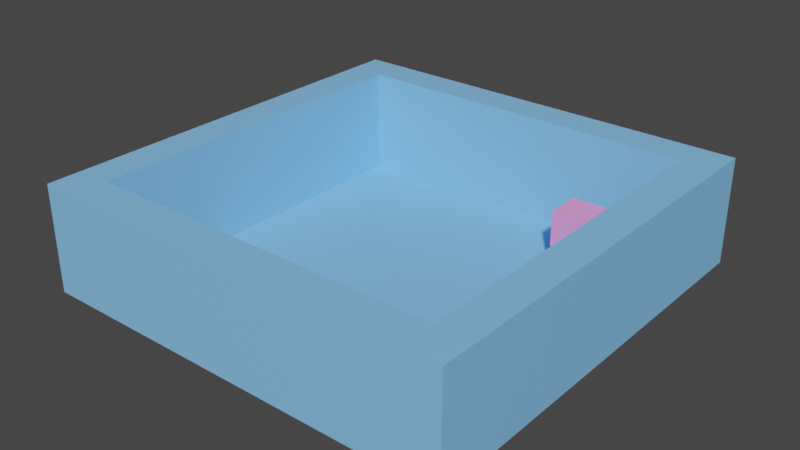 # Source: SampleRoom.blend  (saved by Blender 3.3.6; exported with 4.5.12 LTS)
import bpy
from mathutils import Matrix  # noqa: F401  (used for matrix-valued properties, if any)

bpy.ops.wm.read_factory_settings(use_empty=True)
scene = bpy.context.scene
scene.name = 'Scene'

# ---- materials (node trees are filled in below, after node groups)
mat_material_001 = bpy.data.materials.new('Material.001')
mat_material_001.use_transparent_shadow = False
mat_material_002 = bpy.data.materials.new('Material.002')
mat_material_002.use_transparent_shadow = False

# ---- material node trees
mat_material_001.use_nodes = True; mat_material_001.node_tree.nodes.clear()
_N = mat_material_001.node_tree.nodes; _L = mat_material_001.node_tree.links
n0 = _N.new('ShaderNodeBsdfPrincipled'); n0.name = 'Principled BSDF'; n0.location = (10, 300)
n0.distribution = 'GGX'
n0.subsurface_method = 'RANDOM_WALK_SKIN'
n0.inputs[3].default_value = 1.45
n0.inputs[27].default_value = (0.0, 0.0, 0.0, 1.0)
n0.inputs[28].default_value = 1.0
n1 = _N.new('ShaderNodeOutputMaterial'); n1.name = 'Material Output'; n1.location = (300, 300)
n2 = _N.new('ShaderNodeRGB'); n2.name = 'RGB'; n2.location = (-180, 280)
n2.outputs[0].default_value = (0.2388, 0.573, 1.0, 1.0)
_L.new(n0.outputs[0], n1.inputs[0])
_L.new(n2.outputs[0], n0.inputs[0])
n1.is_active_output = True
mat_material_002.use_nodes = True; mat_material_002.node_tree.nodes.clear()
_N = mat_material_002.node_tree.nodes; _L = mat_material_002.node_tree.links
n0 = _N.new('ShaderNodeBsdfPrincipled'); n0.name = 'Principled BSDF'; n0.location = (10, 300)
n0.distribution = 'GGX'
n0.subsurface_method = 'RANDOM_WALK_SKIN'
n0.inputs[3].default_value = 1.45
n0.inputs[27].default_value = (0.0, 0.0, 0.0, 1.0)
n0.inputs[28].default_value = 1.0
n1 = _N.new('ShaderNodeOutputMaterial'); n1.name = 'Material Output'; n1.location = (300, 300)
n2 = _N.new('ShaderNodeRGB'); n2.name = 'RGB'; n2.location = (-180, 280)
n2.outputs[0].default_value = (1.0, 0.3576, 0.8035, 1.0)
_L.new(n0.outputs[0], n1.inputs[0])
_L.new(n2.outputs[0], n0.inputs[0])
n1.is_active_output = True

# ---- world
world_world = bpy.data.worlds.new('World'); scene.world = world_world
world_world.use_nodes = True; world_world.node_tree.nodes.clear()
_N = world_world.node_tree.nodes; _L = world_world.node_tree.links
n0 = _N.new('ShaderNodeOutputWorld'); n0.name = 'World Output'; n0.location = (300, 300)
n1 = _N.new('ShaderNodeBackground'); n1.name = 'Background'; n1.location = (10, 300)
n1.inputs[0].default_value = (0.05088, 0.05088, 0.05088, 1.0)
_L.new(n1.outputs[0], n0.inputs[0])
n0.is_active_output = True
world_world.color = (0.05088, 0.05088, 0.05088)
world_world.use_sun_shadow = False
world_world.sun_shadow_jitter_overblur = 0.0

# ---- meshes
me_plane = bpy.data.meshes.new('Plane')
me_plane.from_pydata([(-5.0, -5.0, 0.0), (5.0, -5.0, 0.0), (-5.0, 5.0, 0.0), (5.0, 5.0, 0.0), (-5.0, -5.0, 3.0), (5.0, -5.0, 3.0), (-5.0, 5.0, 3.0), (5.0, 5.0, 3.0), (-6.0, 6.0, 3.0), (6.0, 6.0, 3.0), (-6.0, -6.0, 3.0), (-6.0, 6.0, 0.0), (6.0, -6.0, 3.0), (6.0, 6.0, 0.0), (-6.0, -6.0, 0.0), (6.0, -6.0, 0.0)], [], [(0, 1, 3, 2), (2, 3, 7, 6), (3, 1, 5, 7), (1, 0, 4, 5), (0, 2, 6, 4), (6, 7, 9, 8), (4, 6, 8, 10), (5, 4, 10, 12), (7, 5, 12, 9), (9, 12, 15, 13), (12, 10, 14, 15), (10, 8, 11, 14), (8, 9, 13, 11), (13, 15, 1, 3), (14, 11, 2, 0), (11, 13, 3, 2), (15, 14, 0, 1)])
_uv = me_plane.uv_layers.new(name='UVMap')
_uv.uv.foreach_set('vector', [0.0, 0.0, 1.0, 0.0, 1.0, 1.0, 0.0, 1.0, 0.0, 1.0, 1.0, 1.0, 1.0, 1.0, 0.0, 1.0, 1.0, 1.0, 1.0, 0.0, 1.0, 0.0, 1.0, 1.0, 1.0, 0.0, 0.0, 0.0, 0.0, 0.0, 1.0, 0.0, 0.0, 0.0, 0.0, 1.0, 0.0, 1.0, 0.0, 0.0, 0.0, 1.0, 1.0, 1.0, 1.0, 1.0, 0.0, 1.0, 0.0, 0.0, 0.0, 1.0, 0.0, 1.0, 0.0, 0.0, 1.0, 0.0, 0.0, 0.0, 0.0, 0.0, 1.0, 0.0, 1.0, 1.0, 1.0, 0.0, 1.0, 0.0, 1.0, 1.0, 1.0, 1.0, 1.0, 0.0, 1.0, 0.0, 1.0, 1.0, 1.0, 0.0, 0.0, 0.0, 0.0, 0.0, 1.0, 0.0, 0.0, 0.0, 0.0, 1.0, 0.0, 1.0, 0.0, 0.0, 0.0, 1.0, 1.0, 1.0, 1.0, 1.0, 0.0, 1.0, 1.0, 1.0, 1.0, 0.0, 1.0, 0.0, 1.0, 1.0, 0.0, 0.0, 0.0, 1.0, 0.0, 1.0, 0.0, 0.0, 0.0, 1.0, 1.0, 1.0, 1.0, 1.0, 0.0, 1.0, 1.0, 0.0, 0.0, 0.0, 0.0, 0.0, 1.0, 0.0])
me_plane.materials.append(mat_material_001)
me_plane.update()
me_cube_001 = bpy.data.meshes.new('Cube.001')
me_cube_001.from_pydata([(-2.399, -2.523, 0.3201), (-2.399, -2.523, 1.32), (-2.399, -1.523, 0.3201), (-2.399, -1.523, 1.32), (-1.399, -2.523, 0.3201), (-1.399, -2.523, 1.32), (-1.399, -1.523, 0.3201), (-1.399, -1.523, 1.32)], [], [(0, 1, 3, 2), (2, 3, 7, 6), (6, 7, 5, 4), (4, 5, 1, 0), (2, 6, 4, 0), (7, 3, 1, 5)])
_uv = me_cube_001.uv_layers.new(name='UVMap')
_uv.uv.foreach_set('vector', [0.375, 0.0, 0.625, 0.0, 0.625, 0.25, 0.375, 0.25, 0.375, 0.25, 0.625, 0.25, 0.625, 0.5, 0.375, 0.5, 0.375, 0.5, 0.625, 0.5, 0.625, 0.75, 0.375, 0.75, 0.375, 0.75, 0.625, 0.75, 0.625, 1.0, 0.375, 1.0, 0.125, 0.5, 0.375, 0.5, 0.375, 0.75, 0.125, 0.75, 0.625, 0.5, 0.875, 0.5, 0.875, 0.75, 0.625, 0.75])
me_cube_001.materials.append(mat_material_002)
me_cube_001.update()

# ---- objects
ob_sampleroom = bpy.data.objects.new('SampleRoom', me_plane)
ob_samplecube = bpy.data.objects.new('SampleCube', me_cube_001)

# ---- transforms, parenting, visibility, modifiers, constraints
ob_sampleroom.location = (0.0, 0.0, 0.0)
ob_samplecube.location = (5.097, 5.349, 0.3549)

# ---- collection membership
scene.collection.objects.link(ob_sampleroom)
scene.collection.objects.link(ob_samplecube)

# ---- scene / render settings (as saved in the file)
scene.frame_start = 1; scene.frame_end = 250; scene.frame_set(1)
scene.render.engine = 'BLENDER_EEVEE_NEXT'
scene.cycles.sampling_pattern = 'TABULATED_SOBOL'
scene.cycles.use_light_tree = False
scene.view_settings.view_transform = 'Filmic'
bpy.context.view_layer.update()

# ---- added for rendering (the .blend has no active camera and no usable light): camera, sun
cam_auto = bpy.data.cameras.new('AutoCamera')
cam_auto.lens = 50.0
cam_auto.sensor_width = 36.0
cam_auto.clip_end = 1000.0
ob_auto_camera = bpy.data.objects.new('AutoCamera', cam_auto)
scene.collection.objects.link(ob_auto_camera)
ob_auto_camera.location = (15.945, -19.134, 14.256)
ob_auto_camera.rotation_euler = (1.09748, -7.21219e-08, 0.694738)
scene.camera = ob_auto_camera
light_auto_sun = bpy.data.lights.new('AutoSun', 'SUN')
light_auto_sun.energy = 3.0
light_auto_sun.angle = 0.0523599
ob_auto_sun = bpy.data.objects.new('AutoSun', light_auto_sun)
scene.collection.objects.link(ob_auto_sun)
ob_auto_sun.rotation_euler = (0.872665, 0.174533, 0.523599)
bpy.context.view_layer.update()
